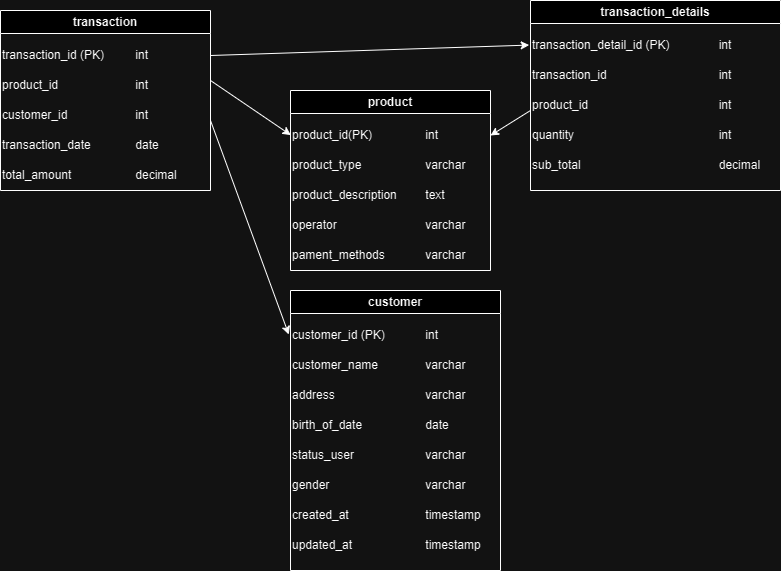

The diagram above was exported from draw.io. Its source (the exported page's mxGraphModel, read from the mxfile embedded in the PNG):
<mxGraphModel dx="972" dy="556" grid="1" gridSize="10" guides="1" tooltips="1" connect="1" arrows="1" fold="1" page="1" pageScale="1" pageWidth="850" pageHeight="1100" math="0" shadow="0">
  <root>
    <mxCell id="0" />
    <mxCell id="1" parent="0" />
    <mxCell id="csZE_gSWWg8BgTvo1bLV-3" value="customer" style="swimlane;whiteSpace=wrap;html=1;" vertex="1" parent="1">
      <mxGeometry x="360" y="420" width="210" height="280" as="geometry" />
    </mxCell>
    <mxCell id="csZE_gSWWg8BgTvo1bLV-4" value="customer_id (PK)&amp;nbsp;&lt;span style=&quot;white-space: pre;&quot;&gt;&#09;&lt;/span&gt;&lt;span style=&quot;white-space: pre;&quot;&gt;&#09;&lt;/span&gt;int" style="text;html=1;align=left;verticalAlign=middle;resizable=0;points=[];autosize=1;strokeColor=none;fillColor=none;" vertex="1" parent="csZE_gSWWg8BgTvo1bLV-3">
      <mxGeometry y="30" width="170" height="30" as="geometry" />
    </mxCell>
    <mxCell id="csZE_gSWWg8BgTvo1bLV-5" value="customer_name&lt;span style=&quot;white-space: pre;&quot;&gt;&#09;&lt;/span&gt;&lt;span style=&quot;white-space: pre;&quot;&gt;&#09;&lt;/span&gt;varchar" style="text;html=1;align=left;verticalAlign=middle;resizable=0;points=[];autosize=1;strokeColor=none;fillColor=none;" vertex="1" parent="csZE_gSWWg8BgTvo1bLV-3">
      <mxGeometry y="60" width="200" height="30" as="geometry" />
    </mxCell>
    <mxCell id="csZE_gSWWg8BgTvo1bLV-6" value="address&lt;span style=&quot;white-space: pre;&quot;&gt;&#09;&lt;/span&gt;&lt;span style=&quot;white-space: pre;&quot;&gt;&#09;&lt;/span&gt;&lt;span style=&quot;white-space: pre;&quot;&gt;&#09;&lt;/span&gt;&lt;span style=&quot;white-space: pre;&quot;&gt;&#09;&lt;/span&gt;varchar" style="text;html=1;align=left;verticalAlign=middle;resizable=0;points=[];autosize=1;strokeColor=none;fillColor=none;" vertex="1" parent="csZE_gSWWg8BgTvo1bLV-3">
      <mxGeometry y="90" width="200" height="30" as="geometry" />
    </mxCell>
    <mxCell id="csZE_gSWWg8BgTvo1bLV-7" value="birth_of_date&lt;span style=&quot;white-space: pre;&quot;&gt;&#09;&lt;/span&gt;&lt;span style=&quot;white-space: pre;&quot;&gt;&#09;&lt;/span&gt;&lt;span style=&quot;white-space: pre;&quot;&gt;&#09;&lt;/span&gt;date" style="text;html=1;align=left;verticalAlign=middle;resizable=0;points=[];autosize=1;strokeColor=none;fillColor=none;" vertex="1" parent="csZE_gSWWg8BgTvo1bLV-3">
      <mxGeometry y="120" width="180" height="30" as="geometry" />
    </mxCell>
    <mxCell id="csZE_gSWWg8BgTvo1bLV-8" value="status_user&lt;span style=&quot;white-space: pre;&quot;&gt;&#09;&lt;/span&gt;&lt;span style=&quot;white-space: pre;&quot;&gt;&#09;&lt;/span&gt;&lt;span style=&quot;white-space: pre;&quot;&gt;&#09;&lt;/span&gt;varchar" style="text;html=1;align=left;verticalAlign=middle;resizable=0;points=[];autosize=1;strokeColor=none;fillColor=none;" vertex="1" parent="csZE_gSWWg8BgTvo1bLV-3">
      <mxGeometry y="150" width="200" height="30" as="geometry" />
    </mxCell>
    <mxCell id="csZE_gSWWg8BgTvo1bLV-9" value="gender&lt;span style=&quot;white-space: pre;&quot;&gt;&#09;&lt;/span&gt;&lt;span style=&quot;white-space: pre;&quot;&gt;&#09;&lt;/span&gt;&lt;span style=&quot;white-space: pre;&quot;&gt;&#09;&lt;/span&gt;&lt;span style=&quot;white-space: pre;&quot;&gt;&#09;&lt;/span&gt;varchar" style="text;html=1;align=left;verticalAlign=middle;resizable=0;points=[];autosize=1;strokeColor=none;fillColor=none;" vertex="1" parent="csZE_gSWWg8BgTvo1bLV-3">
      <mxGeometry y="180" width="200" height="30" as="geometry" />
    </mxCell>
    <mxCell id="csZE_gSWWg8BgTvo1bLV-10" value="created_at&lt;span style=&quot;white-space: pre;&quot;&gt;&#09;&lt;/span&gt;&lt;span style=&quot;white-space: pre;&quot;&gt;&#09;&lt;/span&gt;&lt;span style=&quot;white-space: pre;&quot;&gt;&#09;&lt;/span&gt;timestamp" style="text;html=1;align=left;verticalAlign=middle;resizable=0;points=[];autosize=1;strokeColor=none;fillColor=none;" vertex="1" parent="csZE_gSWWg8BgTvo1bLV-3">
      <mxGeometry y="210" width="210" height="30" as="geometry" />
    </mxCell>
    <mxCell id="csZE_gSWWg8BgTvo1bLV-11" value="updated_at&lt;span style=&quot;white-space: pre;&quot;&gt;&#09;&lt;/span&gt;&lt;span style=&quot;white-space: pre;&quot;&gt;&#09;&lt;/span&gt;&lt;span style=&quot;white-space: pre;&quot;&gt;&#09;&lt;/span&gt;timestamp" style="text;html=1;align=left;verticalAlign=middle;resizable=0;points=[];autosize=1;strokeColor=none;fillColor=none;" vertex="1" parent="csZE_gSWWg8BgTvo1bLV-3">
      <mxGeometry y="240" width="210" height="30" as="geometry" />
    </mxCell>
    <mxCell id="csZE_gSWWg8BgTvo1bLV-12" value="product" style="swimlane;whiteSpace=wrap;html=1;" vertex="1" parent="1">
      <mxGeometry x="360" y="220" width="200" height="180" as="geometry" />
    </mxCell>
    <mxCell id="csZE_gSWWg8BgTvo1bLV-13" value="product_id(PK)&amp;nbsp;&lt;span style=&quot;white-space: pre;&quot;&gt;&#09;&lt;/span&gt;&lt;span style=&quot;white-space: pre;&quot;&gt;&#09;&lt;/span&gt;int" style="text;html=1;align=left;verticalAlign=middle;resizable=0;points=[];autosize=1;strokeColor=none;fillColor=none;" vertex="1" parent="csZE_gSWWg8BgTvo1bLV-12">
      <mxGeometry y="30" width="170" height="30" as="geometry" />
    </mxCell>
    <mxCell id="csZE_gSWWg8BgTvo1bLV-14" value="product_type&lt;span style=&quot;white-space: pre;&quot;&gt;&#09;&lt;/span&gt;&lt;span style=&quot;white-space: pre;&quot;&gt;&#09;&lt;/span&gt;&lt;span style=&quot;white-space: pre;&quot;&gt;&#09;&lt;/span&gt;varchar" style="text;html=1;align=left;verticalAlign=middle;resizable=0;points=[];autosize=1;strokeColor=none;fillColor=none;" vertex="1" parent="csZE_gSWWg8BgTvo1bLV-12">
      <mxGeometry y="60" width="200" height="30" as="geometry" />
    </mxCell>
    <mxCell id="csZE_gSWWg8BgTvo1bLV-15" value="product_description&lt;span style=&quot;white-space: pre;&quot;&gt;&#09;&lt;/span&gt;&lt;span style=&quot;white-space: pre;&quot;&gt;&#09;&lt;/span&gt;text" style="text;html=1;align=left;verticalAlign=middle;resizable=0;points=[];autosize=1;strokeColor=none;fillColor=none;" vertex="1" parent="csZE_gSWWg8BgTvo1bLV-12">
      <mxGeometry y="90" width="180" height="30" as="geometry" />
    </mxCell>
    <mxCell id="csZE_gSWWg8BgTvo1bLV-16" value="operator&lt;span style=&quot;white-space: pre;&quot;&gt;&#09;&lt;/span&gt;&lt;span style=&quot;white-space: pre;&quot;&gt;&#09;&lt;/span&gt;&lt;span style=&quot;white-space: pre;&quot;&gt;&#09;&lt;/span&gt;&lt;span style=&quot;white-space: pre;&quot;&gt;&#09;&lt;/span&gt;varchar" style="text;html=1;align=left;verticalAlign=middle;resizable=0;points=[];autosize=1;strokeColor=none;fillColor=none;" vertex="1" parent="csZE_gSWWg8BgTvo1bLV-12">
      <mxGeometry y="120" width="200" height="30" as="geometry" />
    </mxCell>
    <mxCell id="csZE_gSWWg8BgTvo1bLV-17" value="pament_methods&lt;span style=&quot;white-space: pre;&quot;&gt;&#09;&lt;/span&gt;&lt;span style=&quot;white-space: pre;&quot;&gt;&#09;&lt;/span&gt;varchar" style="text;html=1;align=left;verticalAlign=middle;resizable=0;points=[];autosize=1;strokeColor=none;fillColor=none;" vertex="1" parent="csZE_gSWWg8BgTvo1bLV-12">
      <mxGeometry y="150" width="200" height="30" as="geometry" />
    </mxCell>
    <mxCell id="csZE_gSWWg8BgTvo1bLV-21" value="transaction" style="swimlane;whiteSpace=wrap;html=1;" vertex="1" parent="1">
      <mxGeometry x="70" y="140" width="210" height="180" as="geometry" />
    </mxCell>
    <mxCell id="csZE_gSWWg8BgTvo1bLV-22" value="transaction_id (PK)&amp;nbsp;&lt;span style=&quot;white-space: pre;&quot;&gt;&#09;&lt;/span&gt;int" style="text;html=1;align=left;verticalAlign=middle;resizable=0;points=[];autosize=1;strokeColor=none;fillColor=none;" vertex="1" parent="csZE_gSWWg8BgTvo1bLV-21">
      <mxGeometry y="30" width="170" height="30" as="geometry" />
    </mxCell>
    <mxCell id="csZE_gSWWg8BgTvo1bLV-23" value="product_id&lt;span style=&quot;white-space: pre;&quot;&gt;&#09;&lt;/span&gt;&lt;span style=&quot;white-space: pre;&quot;&gt;&#09;&lt;/span&gt;&lt;span style=&quot;white-space: pre;&quot;&gt;&#09;&lt;/span&gt;int" style="text;html=1;align=left;verticalAlign=middle;resizable=0;points=[];autosize=1;strokeColor=none;fillColor=none;" vertex="1" parent="csZE_gSWWg8BgTvo1bLV-21">
      <mxGeometry y="60" width="170" height="30" as="geometry" />
    </mxCell>
    <mxCell id="csZE_gSWWg8BgTvo1bLV-24" value="customer_id&lt;span style=&quot;white-space: pre;&quot;&gt;&#09;&lt;/span&gt;&lt;span style=&quot;white-space: pre;&quot;&gt;&#09;&lt;/span&gt;&lt;span style=&quot;white-space: pre;&quot;&gt;&#09;&lt;/span&gt;int" style="text;html=1;align=left;verticalAlign=middle;resizable=0;points=[];autosize=1;strokeColor=none;fillColor=none;" vertex="1" parent="csZE_gSWWg8BgTvo1bLV-21">
      <mxGeometry y="90" width="170" height="30" as="geometry" />
    </mxCell>
    <mxCell id="csZE_gSWWg8BgTvo1bLV-25" value="transaction_date&lt;span style=&quot;white-space: pre;&quot;&gt;&#09;&lt;/span&gt;&lt;span style=&quot;white-space: pre;&quot;&gt;&#09;&lt;/span&gt;date" style="text;html=1;align=left;verticalAlign=middle;resizable=0;points=[];autosize=1;strokeColor=none;fillColor=none;" vertex="1" parent="csZE_gSWWg8BgTvo1bLV-21">
      <mxGeometry y="120" width="180" height="30" as="geometry" />
    </mxCell>
    <mxCell id="csZE_gSWWg8BgTvo1bLV-26" value="total_amount&lt;span style=&quot;white-space: pre;&quot;&gt;&#09;&lt;/span&gt;&lt;span style=&quot;white-space: pre;&quot;&gt;&#09;&lt;/span&gt;&lt;span style=&quot;white-space: pre;&quot;&gt;&#09;&lt;/span&gt;decimal" style="text;html=1;align=left;verticalAlign=middle;resizable=0;points=[];autosize=1;strokeColor=none;fillColor=none;" vertex="1" parent="csZE_gSWWg8BgTvo1bLV-21">
      <mxGeometry y="150" width="200" height="30" as="geometry" />
    </mxCell>
    <mxCell id="csZE_gSWWg8BgTvo1bLV-30" value="transaction_details" style="swimlane;whiteSpace=wrap;html=1;startSize=23;" vertex="1" parent="1">
      <mxGeometry x="600" y="130" width="250" height="190" as="geometry" />
    </mxCell>
    <mxCell id="csZE_gSWWg8BgTvo1bLV-31" value="transaction_detail_id (PK)&amp;nbsp;&lt;span style=&quot;white-space: pre;&quot;&gt;&#09;&lt;/span&gt;&lt;span style=&quot;white-space: pre;&quot;&gt;&#09;&lt;/span&gt;int" style="text;html=1;align=left;verticalAlign=middle;resizable=0;points=[];autosize=1;strokeColor=none;fillColor=none;" vertex="1" parent="csZE_gSWWg8BgTvo1bLV-30">
      <mxGeometry y="30" width="220" height="30" as="geometry" />
    </mxCell>
    <mxCell id="csZE_gSWWg8BgTvo1bLV-32" value="transaction_id&lt;span style=&quot;white-space: pre;&quot;&gt;&#09;&lt;/span&gt;&lt;span style=&quot;white-space: pre;&quot;&gt;&#09;&lt;/span&gt;&lt;span style=&quot;white-space: pre;&quot;&gt;&#09;&lt;/span&gt;&lt;span style=&quot;white-space: pre;&quot;&gt;&#09;&lt;/span&gt;&lt;span style=&quot;white-space: pre;&quot;&gt;&#09;&lt;/span&gt;int" style="text;html=1;align=left;verticalAlign=middle;resizable=0;points=[];autosize=1;strokeColor=none;fillColor=none;" vertex="1" parent="csZE_gSWWg8BgTvo1bLV-30">
      <mxGeometry y="60" width="220" height="30" as="geometry" />
    </mxCell>
    <mxCell id="csZE_gSWWg8BgTvo1bLV-33" value="product_id&lt;span style=&quot;white-space: pre;&quot;&gt;&#09;&lt;/span&gt;&lt;span style=&quot;white-space: pre;&quot;&gt;&#09;&lt;/span&gt;&lt;span style=&quot;white-space: pre;&quot;&gt;&#09;&lt;/span&gt;&lt;span style=&quot;white-space: pre;&quot;&gt;&#09;&lt;/span&gt;&lt;span style=&quot;white-space: pre;&quot;&gt;&#09;&lt;/span&gt;int" style="text;html=1;align=left;verticalAlign=middle;resizable=0;points=[];autosize=1;strokeColor=none;fillColor=none;" vertex="1" parent="csZE_gSWWg8BgTvo1bLV-30">
      <mxGeometry y="90" width="220" height="30" as="geometry" />
    </mxCell>
    <mxCell id="csZE_gSWWg8BgTvo1bLV-34" value="quantity&lt;span style=&quot;white-space: pre;&quot;&gt;&#09;&lt;/span&gt;&lt;span style=&quot;white-space: pre;&quot;&gt;&#09;&lt;/span&gt;&lt;span style=&quot;white-space: pre;&quot;&gt;&#09;&lt;/span&gt;&lt;span style=&quot;white-space: pre;&quot;&gt;&#09;&lt;/span&gt;&lt;span style=&quot;white-space: pre;&quot;&gt;&#09;&lt;/span&gt;&lt;span style=&quot;white-space: pre;&quot;&gt;&#09;&lt;/span&gt;int" style="text;html=1;align=left;verticalAlign=middle;resizable=0;points=[];autosize=1;strokeColor=none;fillColor=none;" vertex="1" parent="csZE_gSWWg8BgTvo1bLV-30">
      <mxGeometry y="120" width="220" height="30" as="geometry" />
    </mxCell>
    <mxCell id="csZE_gSWWg8BgTvo1bLV-35" value="sub_total&lt;span style=&quot;white-space: pre;&quot;&gt;&#09;&lt;/span&gt;&lt;span style=&quot;white-space: pre;&quot;&gt;&#09;&lt;/span&gt;&lt;span style=&quot;white-space: pre;&quot;&gt;&#09;&lt;/span&gt;&lt;span style=&quot;white-space: pre;&quot;&gt;&#09;&lt;/span&gt;&lt;span style=&quot;white-space: pre;&quot;&gt;&#09;&lt;/span&gt;&lt;span style=&quot;white-space: pre;&quot;&gt;&#09;&lt;/span&gt;decimal" style="text;html=1;align=left;verticalAlign=middle;resizable=0;points=[];autosize=1;strokeColor=none;fillColor=none;" vertex="1" parent="csZE_gSWWg8BgTvo1bLV-30">
      <mxGeometry y="150" width="250" height="30" as="geometry" />
    </mxCell>
    <mxCell id="csZE_gSWWg8BgTvo1bLV-40" value="" style="endArrow=classic;html=1;rounded=0;entryX=1;entryY=0.25;entryDx=0;entryDy=0;exitX=0;exitY=0.667;exitDx=0;exitDy=0;exitPerimeter=0;" edge="1" parent="1" source="csZE_gSWWg8BgTvo1bLV-33" target="csZE_gSWWg8BgTvo1bLV-12">
      <mxGeometry width="50" height="50" relative="1" as="geometry">
        <mxPoint x="330" y="520" as="sourcePoint" />
        <mxPoint x="380" y="470" as="targetPoint" />
      </mxGeometry>
    </mxCell>
    <mxCell id="csZE_gSWWg8BgTvo1bLV-41" value="" style="endArrow=classic;html=1;rounded=0;entryX=0.002;entryY=0.486;entryDx=0;entryDy=0;entryPerimeter=0;" edge="1" parent="1" target="csZE_gSWWg8BgTvo1bLV-13">
      <mxGeometry width="50" height="50" relative="1" as="geometry">
        <mxPoint x="280" y="210" as="sourcePoint" />
        <mxPoint x="280" y="360" as="targetPoint" />
      </mxGeometry>
    </mxCell>
    <mxCell id="csZE_gSWWg8BgTvo1bLV-42" value="" style="endArrow=classic;html=1;rounded=0;entryX=-0.01;entryY=0.467;entryDx=0;entryDy=0;entryPerimeter=0;" edge="1" parent="1" target="csZE_gSWWg8BgTvo1bLV-4">
      <mxGeometry width="50" height="50" relative="1" as="geometry">
        <mxPoint x="280" y="250" as="sourcePoint" />
        <mxPoint x="380" y="185" as="targetPoint" />
      </mxGeometry>
    </mxCell>
    <mxCell id="csZE_gSWWg8BgTvo1bLV-43" value="" style="endArrow=classic;html=1;rounded=0;entryX=-0.006;entryY=0.486;entryDx=0;entryDy=0;entryPerimeter=0;exitX=1;exitY=0.25;exitDx=0;exitDy=0;" edge="1" parent="1" source="csZE_gSWWg8BgTvo1bLV-21" target="csZE_gSWWg8BgTvo1bLV-31">
      <mxGeometry width="50" height="50" relative="1" as="geometry">
        <mxPoint x="410" y="420" as="sourcePoint" />
        <mxPoint x="460" y="370" as="targetPoint" />
      </mxGeometry>
    </mxCell>
  </root>
</mxGraphModel>